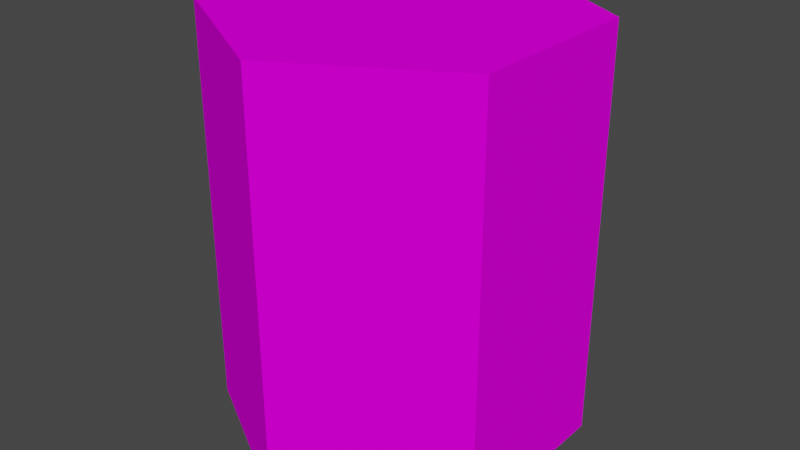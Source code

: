 # Source: DeadGroundTile.blend  (saved by Blender 3.0.42; exported with 4.5.12 LTS)
import bpy
from mathutils import Matrix  # noqa: F401  (used for matrix-valued properties, if any)

bpy.ops.wm.read_factory_settings(use_empty=True)
scene = bpy.context.scene
scene.name = 'Scene'

# ---- collections
col_collection = bpy.data.collections.new('Collection'); scene.collection.children.link(col_collection)

# ---- images (referenced by path relative to the original .blend; pixels are not part of the script)
import os
ASSET_DIR = os.environ.get("B2B_ASSET_DIR", "")  # directory of the original .blend (textures are referenced by path, not embedded)
HERE = os.path.dirname(os.path.abspath(__file__))  # packed textures are extracted next to this script under _unpacked/

def load_image(name, relpath, width, height, colorspace="sRGB"):
    """Load a texture the original file referenced (path relative to the .blend, or extracted next to this script)."""
    p = next((c for c in (os.path.join(HERE, relpath), os.path.join(ASSET_DIR, relpath)) if relpath and os.path.exists(c)), "")
    if p:
        img = bpy.data.images.load(p, check_existing=True)
        img.name = name
    else:  # same state as the original file: an image datablock whose file is absent (Cycles renders it pink)
        img = bpy.data.images.new(name, width, height)
        img.source = "FILE"
        img.filepath = "//" + (relpath or name)
    img.colorspace_settings.name = colorspace
    return img
img_palette_png_002 = load_image('Palette.png.002', 'Palette.png', 1024, 1024, 'sRGB')

# ---- materials (node trees are filled in below, after node groups)
mat_default = bpy.data.materials.new('Default')
mat_default.use_transparent_shadow = False

# ---- material node trees
mat_default.use_nodes = True; mat_default.node_tree.nodes.clear()
_N = mat_default.node_tree.nodes; _L = mat_default.node_tree.links
n0 = _N.new('ShaderNodeBsdfPrincipled'); n0.name = 'Principled BSDF'; n0.location = (10, 300)
n0.distribution = 'GGX'
n0.subsurface_method = 'BURLEY'
n0.inputs[2].default_value = 1.0
n0.inputs[3].default_value = 1.45
n0.inputs[13].default_value = 0.0
n0.inputs[20].default_value = 0.0
n0.inputs[27].default_value = (0.0, 0.0, 0.0, 1.0)
n0.inputs[28].default_value = 1.0
n1 = _N.new('ShaderNodeOutputMaterial'); n1.name = 'Material Output'; n1.location = (300, 300)
n2 = _N.new('ShaderNodeTexImage'); n2.name = 'Image Texture'; n2.location = (-280, 280)
n2.image = img_palette_png_002
n2.interpolation = 'Closest'
_L.new(n0.outputs[0], n1.inputs[0])
_L.new(n2.outputs[0], n0.inputs[0])
n1.is_active_output = True

# ---- world
world_world = bpy.data.worlds.new('World'); scene.world = world_world
world_world.use_nodes = True; world_world.node_tree.nodes.clear()
_N = world_world.node_tree.nodes; _L = world_world.node_tree.links
n0 = _N.new('ShaderNodeOutputWorld'); n0.name = 'World Output'; n0.location = (300, 300)
n1 = _N.new('ShaderNodeBackground'); n1.name = 'Background'; n1.location = (10, 300)
n1.inputs[0].default_value = (0.05088, 0.05088, 0.05088, 1.0)
_L.new(n1.outputs[0], n0.inputs[0])
n0.is_active_output = True
world_world.color = (0.05088, 0.05088, 0.05088)
world_world.use_sun_shadow = False
world_world.sun_shadow_jitter_overblur = 0.0

# ---- meshes
me_cylinder_001 = bpy.data.meshes.new('Cylinder.001')
me_cylinder_001.from_pydata([(0.0, -2.083, -1.0), (0.0, 0.192, -1.0), (0.866, -2.083, -0.5), (0.866, 0.192, -0.5), (0.866, -2.083, 0.5), (0.866, 0.192, 0.5), (-8.742e-08, -2.083, 1.0), (-8.742e-08, 0.192, 1.0), (-0.866, -2.083, 0.5), (-0.866, 0.192, 0.5), (-0.866, -2.083, -0.5), (-0.866, 0.192, -0.5), (0.0, -0.03032, -1.0), (0.866, -0.03032, -0.5), (0.866, -0.03032, 0.5), (-8.742e-08, -0.03032, 1.0), (-0.866, -0.03032, 0.5), (-0.866, -0.03032, -0.5)], [], [(12, 1, 3, 13), (13, 3, 5, 14), (14, 5, 7, 15), (15, 7, 9, 16), (3, 1, 11, 9, 7, 5), (16, 9, 11, 17), (17, 11, 1, 12), (0, 2, 4, 6, 8, 10), (10, 17, 12, 0), (8, 16, 17, 10), (6, 15, 16, 8), (4, 14, 15, 6), (2, 13, 14, 4), (0, 12, 13, 2)])
_uv = me_cylinder_001.uv_layers.new(name='UVMap')
_uv.uv.foreach_set('vector', [0.2195, 0.82, 0.2195, 0.82, 0.2195, 0.82, 0.2195, 0.82, 0.2195, 0.82, 0.2195, 0.82, 0.2195, 0.82, 0.2195, 0.82, 0.2195, 0.82, 0.2195, 0.82, 0.2195, 0.82, 0.2195, 0.82, 0.2195, 0.82, 0.2195, 0.82, 0.2195, 0.82, 0.2195, 0.82, 0.2195, 0.82, 0.2195, 0.82, 0.2195, 0.82, 0.2195, 0.82, 0.2195, 0.82, 0.2195, 0.82, 0.2195, 0.82, 0.2195, 0.82, 0.2195, 0.82, 0.2195, 0.82, 0.2195, 0.82, 0.2195, 0.82, 0.2195, 0.82, 0.2195, 0.82, 0.05794, 0.8062, 0.05794, 0.8062, 0.05794, 0.8062, 0.05794, 0.8062, 0.05794, 0.8062, 0.05794, 0.8062, 0.05794, 0.8062, 0.05794, 0.8062, 0.05794, 0.8062, 0.05794, 0.8062, 0.05794, 0.8062, 0.05794, 0.8062, 0.05794, 0.8062, 0.05794, 0.8062, 0.05794, 0.8062, 0.05794, 0.8062, 0.05794, 0.8062, 0.05794, 0.8062, 0.05794, 0.8062, 0.05794, 0.8062, 0.05794, 0.8062, 0.05794, 0.8062, 0.05794, 0.8062, 0.05794, 0.8062, 0.05794, 0.8062, 0.05794, 0.8062, 0.05794, 0.8062, 0.05794, 0.8062, 0.05794, 0.8062, 0.05794, 0.8062])
me_cylinder_001.materials.append(mat_default)
me_cylinder_001.use_remesh_fix_poles = True
me_cylinder_001.use_remesh_preserve_attributes = False
me_cylinder_001.use_mirror_vertex_groups = False
me_cylinder_001.update()

# ---- objects
ob_cylinder = bpy.data.objects.new('Cylinder', me_cylinder_001)

# ---- transforms, parenting, visibility, modifiers, constraints
ob_cylinder.location = (0.0, 0.0, 0.0)
ob_cylinder.rotation_euler = (1.571, -0.0, 0.0)
ob_cylinder.lineart.crease_threshold = 0.0

# ---- collection membership
col_collection.objects.link(ob_cylinder)

# ---- scene / render settings (as saved in the file)
scene.frame_start = 1; scene.frame_end = 250; scene.frame_set(1)
scene.render.engine = 'BLENDER_EEVEE_NEXT'
scene.cycles.use_denoising = False
scene.cycles.samples = 128
scene.cycles.sampling_pattern = 'TABULATED_SOBOL'
scene.cycles.use_adaptive_sampling = False
scene.cycles.use_light_tree = False
scene.view_settings.view_transform = 'Filmic'
bpy.context.view_layer.update()

# ---- added for rendering (the .blend has no active camera and no usable light): camera, sun
cam_auto = bpy.data.cameras.new('AutoCamera')
cam_auto.lens = 50.0
cam_auto.sensor_width = 36.0
cam_auto.clip_end = 1000.0
ob_auto_camera = bpy.data.objects.new('AutoCamera', cam_auto)
scene.collection.objects.link(ob_auto_camera)
ob_auto_camera.location = (3.22872, -3.87447, 1.63724)
ob_auto_camera.rotation_euler = (1.09748, -7.21219e-08, 0.694738)
scene.camera = ob_auto_camera
light_auto_sun = bpy.data.lights.new('AutoSun', 'SUN')
light_auto_sun.energy = 3.0
light_auto_sun.angle = 0.0523599
ob_auto_sun = bpy.data.objects.new('AutoSun', light_auto_sun)
scene.collection.objects.link(ob_auto_sun)
ob_auto_sun.rotation_euler = (0.872665, 0.174533, 0.523599)
bpy.context.view_layer.update()
